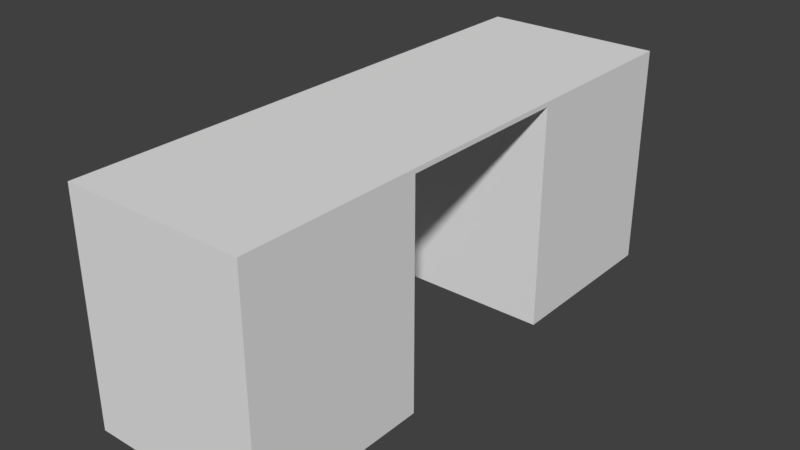 # Source: HallWallBreakClosed_2x6x2.5.blend  (saved by Blender 2.79.0; exported with 4.5.12 LTS)
import bpy
from mathutils import Matrix  # noqa: F401  (used for matrix-valued properties, if any)

bpy.ops.wm.read_factory_settings(use_empty=True)
scene = bpy.context.scene
scene.name = 'Scene'

# ---- collections
col_collection_1 = bpy.data.collections.new('Collection 1'); scene.collection.children.link(col_collection_1)

# ---- materials (node trees are filled in below, after node groups)
mat_wall = bpy.data.materials.new('Wall')
mat_wall.alpha_threshold = 0.0
mat_wall.use_transparent_shadow = False
mat_wall.roughness = 0.5
mat_wall.specular_intensity = 0.0
mat_wall.line_color = (0.0, 0.0, 0.0, 1.0)

# ---- material node trees

# ---- world
world_world = bpy.data.worlds.new('World'); scene.world = world_world
world_world.color = (0.05088, 0.05088, 0.05088)
world_world.use_sun_shadow = False
world_world.sun_shadow_jitter_overblur = 0.0
world_world.cycles.sampling_method = 'MANUAL'

# ---- meshes
me_hallwallbreakclosed_2x6x2_5 = bpy.data.meshes.new('HallWallBreakClosed_2x6x2.5')
me_hallwallbreakclosed_2x6x2_5.from_pydata([(2.0, -2.623e-07, -6.0), (2.0, 7.816e-15, 1.788e-07), (0.0, 0.0, 0.0), (4.768e-07, -2.623e-07, -6.0), (2.0, 2.5, -6.0), (2.0, 2.5, 6.656e-07), (-2.384e-07, 2.5, -2.881e-07), (1.788e-07, 2.5, -6.0), (2.0, -1.748e-07, -4.0), (3.128e-07, -1.748e-07, -4.0), (2.0, 2.5, -4.0), (3.529e-08, 2.5, -4.0), (2.0, -8.742e-08, -2.0), (2.0, 2.5, -2.0), (-1.048e-07, 2.5, -2.0), (9.321e-08, 2.45, -4.0), (2.0, 2.45, -4.0), (2.0, 2.45, -2.0), (-5.109e-08, 2.45, -2.0), (1.527e-07, -8.742e-08, -2.0), (0.2, 2.45, -4.0), (0.2, -1.537e-07, -4.0), (0.2, 2.45, -2.0), (0.2, -6.626e-08, -2.0)], [], [(12, 1, 2, 19), (13, 14, 6, 5), (2, 6, 14, 18, 19), (12, 17, 13, 5, 1), (1, 5, 6, 2), (9, 15, 11, 7, 3), (18, 14, 11, 15), (4, 0, 3, 7), (4, 7, 11, 10), (0, 8, 9, 3), (16, 10, 13, 17), (10, 11, 14, 13), (18, 17, 12, 19), (16, 17, 18, 15), (15, 9, 8, 16), (18, 22, 20, 15), (22, 23, 21, 20), (15, 20, 21, 9), (9, 21, 23, 19), (19, 23, 22, 18), (18, 15, 9, 19), (0, 4, 10, 16, 8)])
_uv = me_hallwallbreakclosed_2x6x2_5.uv_layers.new(name='UVMap')
_uv.uv.foreach_set('vector', [0.0, 0.0, 0.0, 0.0, 0.0, 0.0, 0.0, 0.0, 0.0, 0.0, 0.0, 0.0, 0.0, 0.0, 0.0, 0.0, 0.0, 0.0, 0.0, 0.0, 0.0, 0.0, 0.0, 0.0, 0.0, 0.0, 0.9924, 0.001885, 0.9924, 0.7093, 0.9924, 0.7237, 0.007626, 0.7237, 0.007626, 0.001885, 0.0, 0.0, 0.0, 0.0, 0.0, 0.0, 0.0, 0.0, 0.0, 0.0, 0.0, 0.0, 0.0, 0.0, 0.0, 0.0, 0.0, 0.0, 0.0, 0.0, 0.0, 0.0, 0.0, 0.0, 0.0, 0.0, 0.0, 0.0, 0.0, 0.0, 0.0, 0.0, 0.0, 0.0, 0.0, 0.0, 0.0, 0.0, 0.0, 0.0, 0.0, 0.0, 0.0, 0.0, 0.0, 0.0, 0.0, 0.0, 0.0, 0.0, 1.003, 0.7289, 1.003, 0.7438, 0.002766, 0.7438, 0.002766, 0.7289, 0.0, 0.0, 0.0, 0.0, 0.0, 0.0, 0.0, 0.0, 0.9977, 0.7331, 0.0023, 0.7331, 0.002301, 0.001234, 0.9977, 0.001234, 0.565, 0.435, 0.565, 0.565, 0.435, 0.565, 0.435, 0.435, 0.002765, 0.7259, 0.002765, 0.0006593, 0.9972, 0.0006593, 0.9972, 0.7259, 0.0, 0.0, 0.0, 0.0, 0.0, 0.0, 0.0, 0.0, 0.001985, 0.7268, 0.001984, -0.0003028, 0.998, -0.0003028, 0.998, 0.7268, 0.0, 0.0, 0.0, 0.0, 0.0, 0.0, 0.0, 0.0, 0.0, 0.0, 0.0, 0.0, 0.0, 0.0, 0.0, 0.0, 0.0, 0.0, 0.0, 0.0, 0.0, 0.0, 0.0, 0.0, 0.0, 0.0, 0.0, 0.0, 0.0, 0.0, 0.0, 0.0, 1.002, 0.002071, 1.002, 0.7291, -0.002098, 0.7291, -0.002098, 0.7145, -0.002098, 0.002071])
me_hallwallbreakclosed_2x6x2_5.materials.append(mat_wall)
me_hallwallbreakclosed_2x6x2_5.use_remesh_preserve_volume = False
me_hallwallbreakclosed_2x6x2_5.use_remesh_preserve_attributes = False
me_hallwallbreakclosed_2x6x2_5.use_mirror_vertex_groups = False
me_hallwallbreakclosed_2x6x2_5.update()

# ---- objects
ob_hallwallbreakclosed_2x6x2_5 = bpy.data.objects.new('HallWallBreakClosed_2x6x2.5', me_hallwallbreakclosed_2x6x2_5)

# ---- transforms, parenting, visibility, modifiers, constraints
ob_hallwallbreakclosed_2x6x2_5.location = (-1.192e-07, 1.788e-07, 0.0)
ob_hallwallbreakclosed_2x6x2_5.rotation_euler = (1.571, -0.0, 0.0)
ob_hallwallbreakclosed_2x6x2_5.lock_rotations_4d = False
ob_hallwallbreakclosed_2x6x2_5.empty_display_type = 'ARROWS'
ob_hallwallbreakclosed_2x6x2_5.lineart.crease_threshold = 0.0

# ---- collection membership
col_collection_1.objects.link(ob_hallwallbreakclosed_2x6x2_5)

# ---- scene / render settings (as saved in the file)
scene.frame_start = 1; scene.frame_end = 250; scene.frame_set(79)
scene.render.engine = 'BLENDER_EEVEE_NEXT'
scene.render.resolution_percentage = 50
scene.render.dither_intensity = 0.0
scene.cycles.use_denoising = False
scene.cycles.samples = 128
scene.cycles.sampling_pattern = 'TABULATED_SOBOL'
scene.cycles.use_adaptive_sampling = False
scene.cycles.use_light_tree = False
scene.cycles.blur_glossy = 0.0
scene.cycles.sample_clamp_indirect = 0.0
scene.view_settings.view_transform = 'Standard'
bpy.context.view_layer.update()

# ---- added for rendering (the .blend has no active camera and no usable light): camera, sun
cam_auto = bpy.data.cameras.new('AutoCamera')
cam_auto.lens = 50.0
cam_auto.sensor_width = 36.0
cam_auto.clip_end = 1000.0
ob_auto_camera = bpy.data.objects.new('AutoCamera', cam_auto)
scene.collection.objects.link(ob_auto_camera)
ob_auto_camera.location = (7.29221, -4.55065, 6.28377)
ob_auto_camera.rotation_euler = (1.09748, -7.21219e-08, 0.694738)
scene.camera = ob_auto_camera
light_auto_sun = bpy.data.lights.new('AutoSun', 'SUN')
light_auto_sun.energy = 3.0
light_auto_sun.angle = 0.0523599
ob_auto_sun = bpy.data.objects.new('AutoSun', light_auto_sun)
scene.collection.objects.link(ob_auto_sun)
ob_auto_sun.rotation_euler = (0.872665, 0.174533, 0.523599)
bpy.context.view_layer.update()

